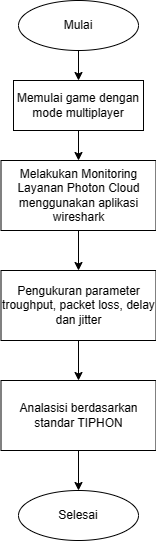

The diagram above was exported from draw.io. Its source (the exported page's mxGraphModel, read from the mxfile embedded in the PNG):
<mxGraphModel dx="993" dy="541" grid="1" gridSize="10" guides="1" tooltips="1" connect="1" arrows="1" fold="1" page="1" pageScale="1" pageWidth="850" pageHeight="1100" math="0" shadow="0">
  <root>
    <mxCell id="0" />
    <mxCell id="1" parent="0" />
    <mxCell id="z1Q_ymiTeWV5nrXCP7qf-8" style="edgeStyle=orthogonalEdgeStyle;rounded=0;orthogonalLoop=1;jettySize=auto;html=1;exitX=0.5;exitY=1;exitDx=0;exitDy=0;entryX=0.5;entryY=0;entryDx=0;entryDy=0;" edge="1" parent="1" source="z1Q_ymiTeWV5nrXCP7qf-1" target="z1Q_ymiTeWV5nrXCP7qf-3">
      <mxGeometry relative="1" as="geometry" />
    </mxCell>
    <mxCell id="z1Q_ymiTeWV5nrXCP7qf-1" value="Mulai" style="ellipse;whiteSpace=wrap;html=1;" vertex="1" parent="1">
      <mxGeometry x="350" y="60" width="120" height="50" as="geometry" />
    </mxCell>
    <mxCell id="z1Q_ymiTeWV5nrXCP7qf-9" style="edgeStyle=orthogonalEdgeStyle;rounded=0;orthogonalLoop=1;jettySize=auto;html=1;exitX=0.5;exitY=1;exitDx=0;exitDy=0;entryX=0.5;entryY=0;entryDx=0;entryDy=0;" edge="1" parent="1" source="z1Q_ymiTeWV5nrXCP7qf-3" target="z1Q_ymiTeWV5nrXCP7qf-4">
      <mxGeometry relative="1" as="geometry" />
    </mxCell>
    <mxCell id="z1Q_ymiTeWV5nrXCP7qf-3" value="Memulai game dengan mode multiplayer" style="rounded=0;whiteSpace=wrap;html=1;" vertex="1" parent="1">
      <mxGeometry x="345" y="140" width="130" height="50" as="geometry" />
    </mxCell>
    <mxCell id="z1Q_ymiTeWV5nrXCP7qf-10" style="edgeStyle=orthogonalEdgeStyle;rounded=0;orthogonalLoop=1;jettySize=auto;html=1;exitX=0.5;exitY=1;exitDx=0;exitDy=0;entryX=0.5;entryY=0;entryDx=0;entryDy=0;" edge="1" parent="1" source="z1Q_ymiTeWV5nrXCP7qf-4" target="z1Q_ymiTeWV5nrXCP7qf-5">
      <mxGeometry relative="1" as="geometry" />
    </mxCell>
    <mxCell id="z1Q_ymiTeWV5nrXCP7qf-4" value="Melakukan Monitoring Layanan Photon Cloud menggunakan aplikasi wireshark" style="rounded=0;whiteSpace=wrap;html=1;" vertex="1" parent="1">
      <mxGeometry x="332.5" y="220" width="155" height="70" as="geometry" />
    </mxCell>
    <mxCell id="z1Q_ymiTeWV5nrXCP7qf-11" style="edgeStyle=orthogonalEdgeStyle;rounded=0;orthogonalLoop=1;jettySize=auto;html=1;exitX=0.5;exitY=1;exitDx=0;exitDy=0;entryX=0.5;entryY=0;entryDx=0;entryDy=0;" edge="1" parent="1" source="z1Q_ymiTeWV5nrXCP7qf-5" target="z1Q_ymiTeWV5nrXCP7qf-6">
      <mxGeometry relative="1" as="geometry" />
    </mxCell>
    <mxCell id="z1Q_ymiTeWV5nrXCP7qf-5" value="Pengukuran parameter troughput, packet loss, delay dan jitter" style="rounded=0;whiteSpace=wrap;html=1;" vertex="1" parent="1">
      <mxGeometry x="332.5" y="330" width="155" height="70" as="geometry" />
    </mxCell>
    <mxCell id="z1Q_ymiTeWV5nrXCP7qf-12" style="edgeStyle=orthogonalEdgeStyle;rounded=0;orthogonalLoop=1;jettySize=auto;html=1;exitX=0.5;exitY=1;exitDx=0;exitDy=0;entryX=0.5;entryY=0;entryDx=0;entryDy=0;" edge="1" parent="1" source="z1Q_ymiTeWV5nrXCP7qf-6" target="z1Q_ymiTeWV5nrXCP7qf-7">
      <mxGeometry relative="1" as="geometry" />
    </mxCell>
    <mxCell id="z1Q_ymiTeWV5nrXCP7qf-6" value="Analasisi berdasarkan standar TIPHON" style="rounded=0;whiteSpace=wrap;html=1;" vertex="1" parent="1">
      <mxGeometry x="332.5" y="440" width="155" height="70" as="geometry" />
    </mxCell>
    <mxCell id="z1Q_ymiTeWV5nrXCP7qf-7" value="Selesai" style="ellipse;whiteSpace=wrap;html=1;" vertex="1" parent="1">
      <mxGeometry x="350" y="550" width="120" height="50" as="geometry" />
    </mxCell>
  </root>
</mxGraphModel>